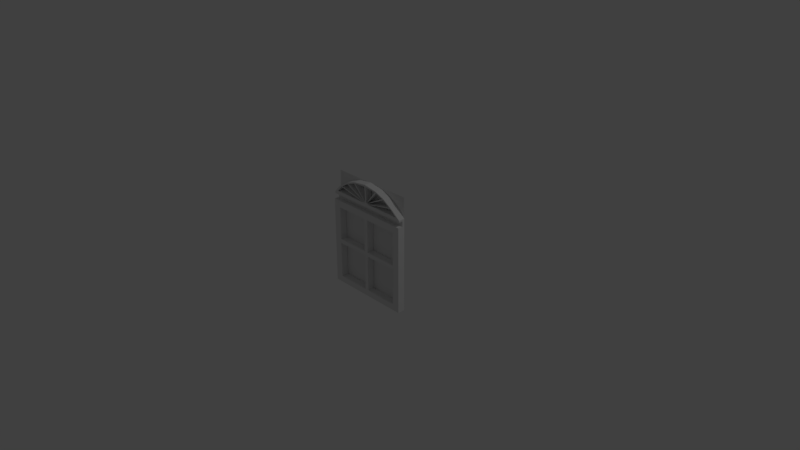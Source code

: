 # Source: Fenster.blend  (saved by Blender 2.79.0; exported with 4.5.12 LTS)
import bpy
from mathutils import Matrix  # noqa: F401  (used for matrix-valued properties, if any)

bpy.ops.wm.read_factory_settings(use_empty=True)
scene = bpy.context.scene
scene.name = 'Scene'

# ---- collections
col_collection_1 = bpy.data.collections.new('Collection 1'); scene.collection.children.link(col_collection_1)

# ---- materials (node trees are filled in below, after node groups)
mat_material = bpy.data.materials.new('Material')
mat_material.alpha_threshold = 0.0
mat_material.use_transparent_shadow = False
mat_material.roughness = 0.5
mat_material.line_color = (0.0, 0.0, 0.0, 1.0)

# ---- material node trees

# ---- world
world_world = bpy.data.worlds.new('World'); scene.world = world_world
world_world.color = (0.05088, 0.05088, 0.05088)
world_world.use_sun_shadow = False
world_world.sun_shadow_jitter_overblur = 0.0
world_world.cycles.sampling_method = 'MANUAL'

# ---- cameras
cam_camera = bpy.data.cameras.new('Camera')
cam_camera.clip_end = 100.0
cam_camera.lens = 35.0
cam_camera.sensor_width = 32.0
cam_camera.sensor_height = 18.0
cam_camera.ortho_scale = 7.314
cam_camera.dof.focus_distance = 0.0
cam_camera.dof.aperture_fstop = 128.0

# ---- lights
light_lamp = bpy.data.lights.new('Lamp', 'POINT')
light_lamp.transmission_factor = 0.0
light_lamp.cutoff_distance = 30.0
light_lamp.energy = 100.0
light_lamp.shadow_buffer_clip_start = 1.001
light_lamp.shadow_soft_size = 0.1
light_lamp.shadow_maximum_resolution = 0.006
light_lamp.use_absolute_resolution = True

# ---- meshes
me_plane = bpy.data.meshes.new('Plane')
me_plane.from_pydata([(-0.5904, -0.5808, -1.832e-08), (0.5904, -0.5808, -1.832e-08), (-0.5904, 0.9746, 1.11e-09), (0.5904, 0.9746, 1.11e-09)], [], [(0, 1, 3, 2)])
_uv = me_plane.uv_layers.new(name='UVMap')
_uv.uv.foreach_set('vector', [5.048e-08, 0.0, 1.0, 7.664e-08, 1.0, 1.0, 0.0, 1.0])
me_plane.use_remesh_preserve_volume = False
me_plane.use_remesh_preserve_attributes = False
me_plane.use_mirror_vertex_groups = False
me_plane.update()
me_cube = bpy.data.meshes.new('Cube')
me_cube.from_pydata([(-1.0, -1.0, -0.8561), (-1.0, 1.0, -0.8561), (-1.0, -1.0, -1.0), (-1.0, 1.0, -1.0), (-0.8293, -1.0, 0.8387), (0.0, -1.0, 0.8387), (-1.0, -1.0, 1.0), (-1.0, 1.0, 1.0), (-0.8293, 1.0, 0.8387), (1.788e-07, 1.0, -1.0), (-0.8293, 1.0, -1.0), (-5.96e-08, -1.0, -1.0), (-0.8293, -1.0, -1.0), (-1.0, 1.0, 0.8387), (-1.0, -1.0, 0.8387), (-5.364e-07, -1.0, 1.0), (-0.8293, -1.0, 1.0), (-0.8293, 1.0, -0.8561), (0.0, -1.0, -0.8561), (-0.8293, -1.0, -0.8561), (-0.8293, -1.0, 0.07613), (-0.8293, -1.0, -0.02289), (0.0, -1.0, 0.07613), (0.0, -1.0, -0.02289), (-1.0, 1.0, -0.02289), (-1.0, 1.0, 0.07613), (-1.0, -1.0, -0.02289), (-1.0, -1.0, 0.07613), (-0.8293, 1.0, -0.02289), (-0.8293, 1.0, 0.07613), (-0.04538, -1.0, 0.8387), (-0.04538, 1.0, -1.0), (-0.04538, -1.0, -1.0), (-0.04538, -1.0, 1.0), (-0.04538, 1.0, 0.8387), (-0.04538, -1.0, -0.8561), (-0.04538, 1.0, -0.8561), (-0.04538, -1.0, -0.02289), (-0.04538, -1.0, 0.07613), (-0.04538, 1.0, 0.07613), (-0.04538, 1.0, -0.02289), (-0.8293, -0.006018, -0.8561), (-0.8293, -0.006018, -0.02289), (-0.04538, -0.006018, -0.8561), (-0.04538, -0.006018, -0.02289), (-0.8293, 0.1095, 0.8387), (-0.8293, 0.1095, 0.07613), (-0.04538, 0.1095, 0.8387), (-0.04538, 0.1095, 0.07613), (-1.0, 0.3694, -1.0), (-1.0, 0.3694, 1.0), (-1.0, 0.3694, 0.8387), (0.0, 0.3694, 1.0), (-0.8293, 0.3694, 1.0), (0.0, 0.3694, -1.0), (-0.8293, 0.3694, -1.0), (-1.0, 0.3694, -0.8561), (-1.0, 0.3694, -0.02289), (-1.0, 0.3694, 0.07613), (-0.04538, 0.3694, -1.0), (-0.04538, 0.3694, 1.0), (-1.0, 1.0, 1.163), (0.0, 0.3694, 1.119), (-0.8293, 0.3694, 1.119), (-0.04538, 0.3694, 1.119), (-1.0, 0.3694, 1.119), (-1.0, 1.0, 1.119), (-1.0, -0.7525, 1.163), (0.0, -0.7525, 1.163), (-0.8293, -0.7525, 1.163), (0.0, -0.7525, 1.119), (-0.8293, -0.7525, 1.119), (-1.0, -0.7525, 1.119), (0.0, 0.984, 1.64), (-0.3291, 0.984, 1.595), (-0.539, 0.984, 1.516), (-0.8122, 0.984, 1.351), (-0.9081, -0.7872, 1.202), (0.0, -1.091, 1.64), (-0.3291, -1.091, 1.595), (-0.539, -1.091, 1.516), (-0.8122, -1.091, 1.351), (-0.7694, -0.7872, 1.202), (0.0, -0.8154, 1.204), (-0.3074, -1.063, 1.569), (-0.5297, -1.063, 1.49), (-0.7556, -1.063, 1.355), (0.0, -1.057, 1.597), (-0.9081, 0.9096, 1.202), (-0.7694, 0.9096, 1.202), (-0.3274, 0.9379, 1.563), (-0.5297, 0.9379, 1.49), (-0.7556, 0.9379, 1.355), (-0.01315, 0.984, 1.638), (-0.01509, -1.057, 1.595), (-0.01509, 0.9431, 1.595), (-0.01315, -1.091, 1.638), (-0.01426, -0.8145, 1.204), (-0.01426, 0.8822, 1.204), (-0.3591, 0.984, 1.585), (-0.3591, -1.091, 1.585), (-0.01253, 5.751e-06, 1.638), (-0.3379, -1.063, 1.559), (-0.3379, 0.9379, 1.559), (-0.01253, -1.091, 1.638), (-0.5707, 0.984, 1.503), (-0.5707, -1.091, 1.503), (-0.5593, -1.063, 1.478), (-0.5593, 0.9379, 1.478), (-0.784, 0.984, 1.369), (-0.784, -1.091, 1.369), (-0.7326, -1.063, 1.37), (-0.7326, 0.9379, 1.37), (0.0, -0.8269, 1.223), (-0.0143, -0.8261, 1.223), (-0.0143, 0.8851, 1.223), (-0.02293, -0.8261, 1.223), (-0.02293, 0.8851, 1.223), (-0.0348, -0.8261, 1.222), (-0.0348, 0.8851, 1.222), (-0.04471, -0.8261, 1.217), (-0.04471, 0.8851, 1.217), (-0.05176, -0.8261, 1.211), (-0.05176, 0.8851, 1.211), (-0.06569, -0.8127, 1.204), (-0.06569, 0.8841, 1.204)], [], [(55, 12, 2, 49), (53, 50, 6, 16), (4, 16, 6, 14), (51, 50, 7, 13), (32, 35, 19, 12), (49, 56, 1, 3), (30, 33, 16, 4), (20, 4, 14, 27), (20, 38, 48, 46), (60, 53, 16, 33), (12, 19, 0, 2), (58, 51, 13, 25), (59, 32, 12, 55), (56, 57, 24, 1), (57, 58, 25, 24), (35, 37, 44, 43), (37, 38, 20, 21), (19, 21, 26, 0), (21, 20, 27, 26), (23, 22, 38, 37), (18, 23, 37, 35), (54, 11, 32, 59), (52, 60, 33, 15), (22, 5, 30, 38), (5, 15, 33, 30), (11, 18, 35, 32), (21, 19, 41, 42), (19, 35, 43, 41), (37, 21, 42, 44), (30, 4, 45, 47), (4, 20, 46, 45), (38, 30, 47, 48), (9, 54, 59, 31), (26, 27, 58, 57), (0, 26, 57, 56), (31, 59, 55, 10), (27, 14, 51, 58), (2, 0, 56, 49), (14, 6, 50, 51), (61, 65, 72, 67), (10, 55, 49, 3), (65, 63, 71, 72), (66, 65, 61), (7, 50, 65, 66), (50, 53, 63, 65), (53, 60, 64, 63), (60, 52, 62, 64), (71, 70, 68, 69), (72, 71, 69, 67), (64, 62, 70), (63, 64, 70, 71), (96, 94, 84, 79), (100, 102, 85, 80), (110, 111, 86, 81), (81, 86, 77, 67), (77, 67, 69, 82), (69, 82, 124, 97, 83, 68), (102, 85, 91, 103), (124, 82, 89, 125), (77, 82, 89, 88), (86, 77, 88, 92), (67, 81, 76, 61), (109, 76, 81, 110), (99, 75, 80, 100), (93, 74, 79, 96), (114, 94, 87, 113), (101, 93, 96, 104), (84, 94, 95, 90), (78, 87, 94, 96, 104), (114, 94, 95, 115), (73, 78, 96, 93), (74, 99, 100, 79), (79, 84, 102, 100), (114, 115, 117, 116), (114, 84, 90, 115), (103, 117, 116, 102), (75, 105, 106, 80), (80, 85, 107, 106), (91, 85, 118, 119), (116, 117, 119, 118), (119, 118, 120, 121), (105, 109, 110, 106), (106, 107, 111, 110), (107, 111, 112, 108), (120, 121, 123, 122), (122, 123, 112, 111), (39, 48, 47, 34), (29, 46, 48, 39), (29, 8, 45, 46), (8, 34, 47, 45), (28, 40, 44, 42), (17, 28, 42, 41), (17, 41, 43, 36), (36, 43, 44, 40), (97, 124, 125, 98), (97, 114, 115, 98), (97, 114, 113, 83), (108, 121, 120, 107), (124, 86, 92, 125), (86, 111, 122, 124), (107, 85, 118, 120), (84, 114, 116, 102), (114, 97, 116), (116, 118, 97), (118, 97, 120), (120, 122, 97), (122, 124, 97)])
_uv = me_cube.uv_layers.new(name='UVMap')
_uv.uv.foreach_set('vector', [0.5324, 0.1023, 0.5324, 0.3243, 0.5042, 0.3243, 0.5042, 0.1022, 0.8063, 0.0002542, 0.8344, 0.0003065, 0.8344, 0.2224, 0.8063, 0.2223, 0.6415, 0.3506, 0.6415, 0.3244, 0.6697, 0.3244, 0.6697, 0.3506, 0.2268, 0.0526, 0.2268, 0.02644, 0.3312, 0.02644, 0.3312, 0.0526, 0.5117, 0.6485, 0.5117, 0.6252, 0.6415, 0.6252, 0.6415, 0.6486, 0.2268, 0.3508, 0.2268, 0.3275, 0.3312, 0.3275, 0.3312, 0.3508, 0.5117, 0.3505, 0.5117, 0.3244, 0.6415, 0.3244, 0.6415, 0.3506, 0.6415, 0.4742, 0.6415, 0.3506, 0.6697, 0.3506, 0.6697, 0.4742, 0.7995, 0.3243, 0.9286, 0.3246, 0.9286, 0.5045, 0.7995, 0.5043, 0.6772, 1.392e-05, 0.8063, 0.0002542, 0.8063, 0.2223, 0.6772, 0.2221, 0.6415, 0.6486, 0.6415, 0.6252, 0.6697, 0.6253, 0.6697, 0.6486, 0.2268, 0.1763, 0.2268, 0.0526, 0.3312, 0.0526, 0.3312, 0.1763, 0.6622, 0.1023, 0.6622, 0.3243, 0.5324, 0.3243, 0.5324, 0.1023, 0.2268, 0.3275, 0.2268, 0.1924, 0.3312, 0.1924, 0.3312, 0.3275, 0.2268, 0.1924, 0.2268, 0.1763, 0.3312, 0.1763, 0.3312, 0.1924, 0.0, 0.3508, 0.138, 0.3508, 0.138, 0.5121, 1.974e-08, 0.5121, 0.5117, 0.4901, 0.5117, 0.4741, 0.6415, 0.4742, 0.6415, 0.4902, 0.6415, 0.6252, 0.6415, 0.4902, 0.6697, 0.4902, 0.6697, 0.6253, 0.6415, 0.4902, 0.6415, 0.4742, 0.6697, 0.4742, 0.6697, 0.4902, 0.5042, 0.4901, 0.5042, 0.4741, 0.5117, 0.4741, 0.5117, 0.4901, 0.5042, 0.6252, 0.5042, 0.4901, 0.5117, 0.4901, 0.5117, 0.6252, 0.6697, 0.1023, 0.6697, 0.3243, 0.6622, 0.3243, 0.6622, 0.1023, 0.6697, 0.0, 0.6772, 1.392e-05, 0.6772, 0.2221, 0.6697, 0.2221, 0.5042, 0.4741, 0.5042, 0.3505, 0.5117, 0.3505, 0.5117, 0.4741, 0.5042, 0.3505, 0.5042, 0.3243, 0.5117, 0.3244, 0.5117, 0.3505, 0.5042, 0.6485, 0.5042, 0.6252, 0.5117, 0.6252, 0.5117, 0.6485, 0.4692, 0.6647, 0.3312, 0.6647, 0.3312, 0.5034, 0.4692, 0.5034, 0.5042, 0.6486, 0.6332, 0.6488, 0.6332, 0.81, 0.5042, 0.8098, 0.7995, 0.6487, 0.6697, 0.6486, 0.6697, 0.4875, 0.7995, 0.4875, 0.2678, 0.6752, 0.138, 0.6751, 0.138, 0.4952, 0.2678, 0.4953, 0.6697, 0.6487, 0.796, 0.6487, 0.796, 0.8287, 0.6697, 0.8287, 0.9258, 0.9733, 0.7995, 0.9733, 0.7995, 0.7934, 0.9258, 0.7934, 0.6697, 4.47e-05, 0.6697, 0.1023, 0.6622, 0.1023, 0.6622, 4.267e-05, 3.948e-08, 0.1924, 4.935e-08, 0.1763, 0.2268, 0.1763, 0.2268, 0.1924, 0.0, 0.3275, 3.948e-08, 0.1924, 0.2268, 0.1924, 0.2268, 0.3275, 0.6622, 4.267e-05, 0.6622, 0.1023, 0.5324, 0.1023, 0.5324, 7.657e-06, 4.935e-08, 0.1763, 7.896e-08, 0.0526, 0.2268, 0.0526, 0.2268, 0.1763, 0.0, 0.3508, 0.0, 0.3275, 0.2268, 0.3275, 0.2268, 0.3508, 7.896e-08, 0.0526, 7.896e-08, 0.02644, 0.2268, 0.02644, 0.2268, 0.0526, 0.3312, 3.867e-08, 0.2268, 0.007094, 0.04099, 0.007094, 0.04099, 0.0, 0.5324, 7.657e-06, 0.5324, 0.1023, 0.5042, 0.1022, 0.5042, 0.0, 0.8344, 0.0, 0.8627, 7.647e-06, 0.8627, 0.1819, 0.8344, 0.1819, 0.3312, 0.007094, 0.2268, 0.007094, 0.3312, 3.867e-08, 0.3312, 0.02644, 0.2268, 0.02644, 0.2268, 0.007094, 0.3312, 0.007094, 0.4692, 0.8271, 0.4692, 0.7994, 0.4889, 0.7994, 0.4889, 0.8271, 0.4692, 0.7994, 0.4692, 0.6723, 0.4889, 0.6723, 0.4889, 0.7994, 0.4692, 0.6723, 0.4692, 0.6649, 0.4889, 0.6649, 0.4889, 0.6723, 0.5028, 0.6926, 0.5028, 0.8271, 0.4956, 0.8271, 0.4956, 0.6926, 0.5028, 0.6649, 0.5028, 0.6926, 0.4956, 0.6926, 0.4956, 0.6649, 0.9925, 4.272e-05, 1.0, 4.474e-05, 1.0, 0.182, 0.8627, 7.647e-06, 0.9925, 4.272e-05, 1.0, 0.182, 0.8627, 0.1819, 0.3334, 0.3403, 0.3344, 0.3346, 0.383, 0.3355, 0.3862, 0.3402, 0.3913, 0.3402, 0.3882, 0.3354, 0.421, 0.3353, 0.4221, 0.3401, 0.465, 0.3397, 0.4565, 0.335, 0.4606, 0.335, 0.47, 0.3397, 0.47, 0.3397, 0.4606, 0.335, 0.4884, 0.2899, 0.5042, 0.2842, 0.4889, 0.6797, 0.4956, 0.6649, 0.4956, 0.6926, 0.4889, 0.7022, 0.476, 0.2842, 0.4655, 0.2899, 0.3496, 0.2938, 0.3411, 0.2941, 0.3388, 0.2942, 0.3395, 0.2839, 0.5008, 0.6649, 0.4692, 0.6646, 0.4692, 0.3403, 0.5008, 0.3405, 0.4477, 0.9479, 0.3312, 0.9438, 0.3312, 0.6686, 0.4477, 0.6728, 0.9515, 0.9249, 0.9286, 0.9248, 0.9286, 0.6497, 0.9515, 0.6497, 0.6586, 0.9731, 0.6332, 0.9284, 0.6332, 0.6532, 0.6586, 0.6486, 0.5042, 0.2842, 0.47, 0.3397, 0.47, 0.003086, 0.5042, 0.0, 0.465, 0.003129, 0.47, 0.003086, 0.47, 0.3397, 0.465, 0.3397, 0.3913, 0.003625, 0.4221, 0.003479, 0.4221, 0.3401, 0.3913, 0.3402, 0.3334, 0.003673, 0.3862, 0.003646, 0.3862, 0.3402, 0.3334, 0.3403, 0.3408, 0.296, 0.3344, 0.3346, 0.3319, 0.3346, 0.3384, 0.2961, 0.3333, 0.1632, 0.3334, 0.003673, 0.3334, 0.3403, 0.3333, 0.3403, 0.383, 0.3355, 0.3344, 0.3346, 0.3344, 0.01018, 0.3864, 0.01102, 0.3312, 0.3403, 0.3319, 0.3346, 0.3344, 0.3346, 0.3334, 0.3403, 0.3333, 0.3403, 0.9903, 0.6113, 0.9286, 0.6488, 0.9286, 0.3243, 0.9903, 0.3338, 0.3312, 0.3508, 0.3312, 0.6874, 0.329, 0.6874, 0.329, 0.3508, 0.3862, 0.003646, 0.3913, 0.003625, 0.3913, 0.3402, 0.3862, 0.3402, 0.3862, 0.3402, 0.383, 0.3355, 0.3882, 0.3354, 0.3913, 0.3402, 0.3408, 0.296, 0.3408, 0.0185, 0.3422, 0.0185, 0.3422, 0.296, 0.9903, 0.6113, 0.9329, 0.6497, 0.934, 0.3252, 0.9903, 0.3338, 0.2678, 0.3508, 0.3234, 0.3594, 0.3234, 0.637, 0.2678, 0.6753, 0.4221, 0.003479, 0.4276, 0.00345, 0.4276, 0.34, 0.4221, 0.3401, 0.4221, 0.3401, 0.421, 0.3353, 0.4261, 0.3353, 0.4276, 0.34, 0.421, 0.01087, 0.421, 0.3353, 0.3442, 0.296, 0.3442, 0.0185, 0.3422, 0.296, 0.3422, 0.0185, 0.3442, 0.0185, 0.3442, 0.296, 0.2538, 0.6832, 0.2538, 0.9607, 0.2522, 0.9606, 0.2522, 0.6832, 0.4276, 0.00345, 0.465, 0.003129, 0.465, 0.3397, 0.4276, 0.34, 0.4276, 0.34, 0.4261, 0.3353, 0.4565, 0.335, 0.465, 0.3397, 0.1665, 1.0, 0.138, 0.9996, 0.138, 0.6752, 0.1665, 0.6756, 0.3459, 0.296, 0.3459, 0.01849, 0.3472, 0.01848, 0.3472, 0.296, 0.3472, 0.296, 0.3472, 0.01848, 0.4565, 0.01059, 0.4565, 0.335, 0.9258, 0.6489, 0.9258, 0.7934, 0.7995, 0.7934, 0.7995, 0.6489, 0.7995, 0.6487, 0.7995, 0.5043, 0.9286, 0.5045, 0.9286, 0.6489, 0.796, 0.9731, 0.6697, 0.9731, 0.6697, 0.8287, 0.796, 0.8287, 0.138, 0.3508, 0.2678, 0.3509, 0.2678, 0.4953, 0.138, 0.4952, 0.6697, 0.3243, 0.7995, 0.3244, 0.7995, 0.4875, 0.6697, 0.4875, 0.3312, 0.3403, 0.4692, 0.3403, 0.4692, 0.5034, 0.3312, 0.5034, 0.5042, 0.9729, 0.5042, 0.8098, 0.6332, 0.81, 0.6332, 0.9732, 3.948e-08, 0.6752, 1.974e-08, 0.5121, 0.138, 0.5121, 0.138, 0.6752, 0.4562, 0.9482, 0.4477, 0.9479, 0.4477, 0.6728, 0.4562, 0.6731, 0.9934, 0.6094, 0.9903, 0.6113, 0.9903, 0.3338, 0.9934, 0.3342, 0.3411, 0.2941, 0.3408, 0.296, 0.3384, 0.2961, 0.3388, 0.2942, 0.1665, 0.6756, 0.2522, 0.6832, 0.2522, 0.9606, 0.1665, 1.0, 0.4477, 0.9479, 0.3332, 0.989, 0.3332, 0.6647, 0.4477, 0.6728, 0.4606, 0.335, 0.4565, 0.335, 0.3472, 0.296, 0.3496, 0.2938, 0.4261, 0.3353, 0.421, 0.3353, 0.3442, 0.296, 0.3459, 0.296, 0.383, 0.3355, 0.3408, 0.296, 0.3422, 0.296, 0.3882, 0.3354, 0.3408, 0.296, 0.3411, 0.2941, 0.3422, 0.296, 0.3276, 0.3522, 0.329, 0.3508, 0.329, 0.3553, 0.3442, 0.296, 0.3411, 0.2941, 0.3459, 0.296, 0.3234, 0.3518, 0.3246, 0.3508, 0.3246, 0.3571, 0.45, 0.9501, 0.4477, 0.9479, 0.4562, 0.9482])
me_cube.materials.append(mat_material)
me_cube.use_remesh_preserve_volume = False
me_cube.use_remesh_preserve_attributes = False
me_cube.use_mirror_vertex_groups = False
me_cube.update()

# ---- objects
ob_plane = bpy.data.objects.new('Plane', me_plane)
ob_cube = bpy.data.objects.new('Cube', me_cube)
ob_lamp = bpy.data.objects.new('Lamp', light_lamp)
ob_camera = bpy.data.objects.new('Camera', cam_camera)

# ---- transforms, parenting, visibility, modifiers, constraints
ob_plane.location = (0.0, 0.05205, 0.0)
ob_plane.rotation_euler = (1.571, -0.0, 0.0)
ob_plane.lineart.crease_threshold = 0.0
ob_cube.location = (0.0, 0.0, 0.0)
ob_cube.scale = (0.6, 0.05, 0.6)
ob_cube.lock_rotations_4d = False
ob_cube.empty_display_type = 'ARROWS'
ob_cube.lineart.crease_threshold = 0.0
_m = ob_cube.modifiers.new('Mirror', 'MIRROR')
_m.use_clip = True
ob_lamp.location = (4.076, 1.005, 5.904)
ob_lamp.rotation_euler = (0.6503, 0.05522, 1.866)
ob_lamp.lock_rotations_4d = False
ob_lamp.empty_display_type = 'ARROWS'
ob_lamp.color = (0.0, 0.0, 0.0, 0.0)
ob_lamp.lineart.crease_threshold = 0.0
ob_camera.location = (7.481, -6.508, 5.344)
ob_camera.rotation_euler = (1.109, 0.0, 0.8149)
ob_camera.lock_rotations_4d = False
ob_camera.empty_display_type = 'ARROWS'
ob_camera.color = (0.0, 0.0, 0.0, 0.0)
ob_camera.display_type = 'WIRE'
ob_camera.lineart.crease_threshold = 0.0

# ---- collection membership
col_collection_1.objects.link(ob_plane)
col_collection_1.objects.link(ob_cube)
col_collection_1.objects.link(ob_lamp)
col_collection_1.objects.link(ob_camera)

# ---- scene / render settings (as saved in the file)
scene.camera = ob_camera
scene.frame_start = 1; scene.frame_end = 250; scene.frame_set(1)
scene.render.engine = 'BLENDER_EEVEE_NEXT'
scene.render.resolution_percentage = 50
scene.render.dither_intensity = 0.0
scene.cycles.use_denoising = False
scene.cycles.samples = 128
scene.cycles.sampling_pattern = 'TABULATED_SOBOL'
scene.cycles.use_adaptive_sampling = False
scene.cycles.use_light_tree = False
scene.cycles.blur_glossy = 0.0
scene.cycles.sample_clamp_indirect = 0.0
scene.view_settings.view_transform = 'Standard'
bpy.context.view_layer.update()

